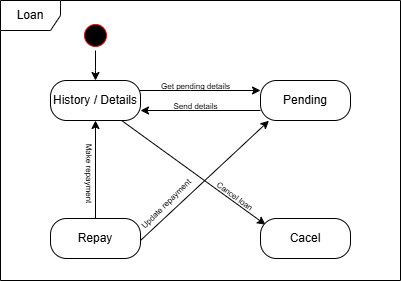

The diagram above was exported from draw.io. Its source (the exported page's mxGraphModel, read from the mxfile embedded in the PNG):
<mxGraphModel dx="1050" dy="557" grid="1" gridSize="10" guides="1" tooltips="1" connect="1" arrows="1" fold="1" page="1" pageScale="1" pageWidth="827" pageHeight="1169" math="0" shadow="0">
  <root>
    <mxCell id="0" />
    <mxCell id="1" parent="0" />
    <mxCell id="qmyh29uirlijndwORhbm-8" value="Loan" style="shape=umlFrame;whiteSpace=wrap;html=1;pointerEvents=0;" parent="1" vertex="1">
      <mxGeometry x="160" y="80" width="400" height="280" as="geometry" />
    </mxCell>
    <mxCell id="qmyh29uirlijndwORhbm-14" value="" style="edgeStyle=orthogonalEdgeStyle;rounded=0;orthogonalLoop=1;jettySize=auto;html=1;" parent="1" source="qmyh29uirlijndwORhbm-9" edge="1">
      <mxGeometry relative="1" as="geometry">
        <mxPoint x="254.9999999999999" y="160" as="targetPoint" />
      </mxGeometry>
    </mxCell>
    <mxCell id="qmyh29uirlijndwORhbm-9" value="" style="ellipse;html=1;shape=startState;fillColor=#000000;strokeColor=#ff0000;" parent="1" vertex="1">
      <mxGeometry x="240" y="100" width="30" height="30" as="geometry" />
    </mxCell>
    <mxCell id="qmyh29uirlijndwORhbm-18" value="" style="edgeStyle=orthogonalEdgeStyle;rounded=0;orthogonalLoop=1;jettySize=auto;html=1;" parent="1" edge="1">
      <mxGeometry relative="1" as="geometry">
        <Array as="points">
          <mxPoint x="350" y="170" />
          <mxPoint x="350" y="170" />
        </Array>
        <mxPoint x="293.9711431702997" y="169.9999999999999" as="sourcePoint" />
        <mxPoint x="420.0288568297003" y="169.9999999999999" as="targetPoint" />
      </mxGeometry>
    </mxCell>
    <mxCell id="qmyh29uirlijndwORhbm-22" value="" style="edgeStyle=orthogonalEdgeStyle;rounded=0;orthogonalLoop=1;jettySize=auto;html=1;" parent="1" edge="1">
      <mxGeometry relative="1" as="geometry">
        <mxPoint x="254.9999999999999" y="299.9999999999999" as="sourcePoint" />
        <mxPoint x="255" y="200" as="targetPoint" />
      </mxGeometry>
    </mxCell>
    <mxCell id="qmyh29uirlijndwORhbm-21" value="&lt;span style=&quot;font-size: 8px;&quot;&gt;Get pending details&lt;/span&gt;" style="text;html=1;align=center;verticalAlign=middle;resizable=0;points=[];autosize=1;strokeColor=none;fillColor=none;" parent="1" vertex="1">
      <mxGeometry x="310" y="150" width="90" height="30" as="geometry" />
    </mxCell>
    <mxCell id="qmyh29uirlijndwORhbm-23" value="&lt;font style=&quot;font-size: 8px;&quot;&gt;Make repayment&lt;/font&gt;" style="text;html=1;align=center;verticalAlign=middle;resizable=0;points=[];autosize=1;strokeColor=none;fillColor=none;rotation=90;" parent="1" vertex="1">
      <mxGeometry x="210" y="238" width="80" height="30" as="geometry" />
    </mxCell>
    <mxCell id="qmyh29uirlijndwORhbm-24" value="" style="edgeStyle=orthogonalEdgeStyle;rounded=0;orthogonalLoop=1;jettySize=auto;html=1;entryX=1;entryY=0.75;entryDx=0;entryDy=0;exitX=0;exitY=0.75;exitDx=0;exitDy=0;" parent="1" source="smAKIJMm-CDCJqpn5u-L-8" target="smAKIJMm-CDCJqpn5u-L-4" edge="1">
      <mxGeometry relative="1" as="geometry">
        <mxPoint x="418" y="190" as="sourcePoint" />
        <mxPoint x="292" y="190" as="targetPoint" />
        <Array as="points" />
      </mxGeometry>
    </mxCell>
    <mxCell id="qmyh29uirlijndwORhbm-26" value="&lt;span style=&quot;font-size: 8px;&quot;&gt;Send details&lt;/span&gt;" style="text;html=1;align=center;verticalAlign=middle;resizable=0;points=[];autosize=1;strokeColor=none;fillColor=none;" parent="1" vertex="1">
      <mxGeometry x="320" y="170" width="70" height="30" as="geometry" />
    </mxCell>
    <mxCell id="qmyh29uirlijndwORhbm-29" value="" style="endArrow=classic;html=1;rounded=0;exitX=1;exitY=0.5;exitDx=0;exitDy=0;entryX=0.094;entryY=1.006;entryDx=0;entryDy=0;entryPerimeter=0;" parent="1" target="smAKIJMm-CDCJqpn5u-L-8" edge="1">
      <mxGeometry width="50" height="50" relative="1" as="geometry">
        <mxPoint x="300" y="319.9999999999999" as="sourcePoint" />
        <mxPoint x="433.6199999999999" y="195.60000000000002" as="targetPoint" />
      </mxGeometry>
    </mxCell>
    <mxCell id="qmyh29uirlijndwORhbm-30" value="" style="endArrow=classic;html=1;rounded=0;exitX=0.742;exitY=0.922;exitDx=0;exitDy=0;entryX=0.056;entryY=0.156;entryDx=0;entryDy=0;exitPerimeter=0;entryPerimeter=0;" parent="1" target="smAKIJMm-CDCJqpn5u-L-7" edge="1">
      <mxGeometry width="50" height="50" relative="1" as="geometry">
        <mxPoint x="276.78" y="196.88" as="sourcePoint" />
        <mxPoint x="427.1801948466052" y="305.85786437626905" as="targetPoint" />
      </mxGeometry>
    </mxCell>
    <mxCell id="qmyh29uirlijndwORhbm-31" value="&lt;span style=&quot;font-size: 8px;&quot;&gt;Cancel loan&lt;/span&gt;" style="text;html=1;align=center;verticalAlign=middle;resizable=0;points=[];autosize=1;strokeColor=none;fillColor=none;rotation=36;" parent="1" vertex="1">
      <mxGeometry x="360" y="260" width="70" height="30" as="geometry" />
    </mxCell>
    <mxCell id="qmyh29uirlijndwORhbm-32" value="&lt;span style=&quot;font-size: 8px;&quot;&gt;Update repayment&lt;/span&gt;" style="text;html=1;align=center;verticalAlign=middle;resizable=0;points=[];autosize=1;strokeColor=none;fillColor=none;rotation=-45;" parent="1" vertex="1">
      <mxGeometry x="280" y="268" width="90" height="30" as="geometry" />
    </mxCell>
    <mxCell id="smAKIJMm-CDCJqpn5u-L-4" value="History / Details" style="rounded=1;whiteSpace=wrap;html=1;arcSize=40;" parent="1" vertex="1">
      <mxGeometry x="210" y="160" width="90" height="40" as="geometry" />
    </mxCell>
    <mxCell id="smAKIJMm-CDCJqpn5u-L-6" value="Repay" style="rounded=1;whiteSpace=wrap;html=1;arcSize=40;" parent="1" vertex="1">
      <mxGeometry x="210" y="298" width="90" height="40" as="geometry" />
    </mxCell>
    <mxCell id="smAKIJMm-CDCJqpn5u-L-7" value="Cacel" style="rounded=1;whiteSpace=wrap;html=1;arcSize=40;" parent="1" vertex="1">
      <mxGeometry x="420" y="298" width="90" height="40" as="geometry" />
    </mxCell>
    <mxCell id="smAKIJMm-CDCJqpn5u-L-8" value="Pending" style="rounded=1;whiteSpace=wrap;html=1;arcSize=40;" parent="1" vertex="1">
      <mxGeometry x="420" y="160" width="90" height="40" as="geometry" />
    </mxCell>
  </root>
</mxGraphModel>